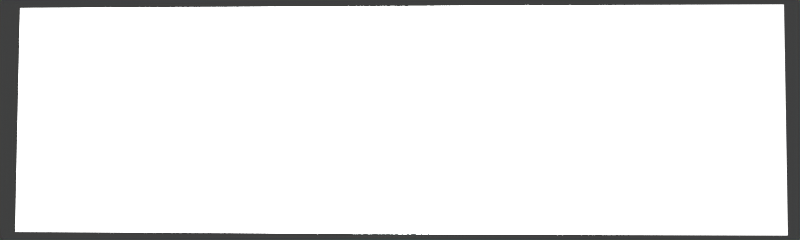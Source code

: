 # Source: card.blend  (saved by Blender 4.0.36; exported with 4.5.12 LTS)
import bpy
from mathutils import Matrix  # noqa: F401  (used for matrix-valued properties, if any)

bpy.ops.wm.read_factory_settings(use_empty=True)
scene = bpy.context.scene
scene.name = 'Scene'

# ---- collections
col_collection = bpy.data.collections.new('Collection'); scene.collection.children.link(col_collection)

# ---- world
world_world = bpy.data.worlds.new('World'); scene.world = world_world
world_world.use_nodes = True; world_world.node_tree.nodes.clear()
_N = world_world.node_tree.nodes; _L = world_world.node_tree.links
n0 = _N.new('ShaderNodeOutputWorld'); n0.name = 'World Output'; n0.location = (300, 300)
n1 = _N.new('ShaderNodeBackground'); n1.name = 'Background'; n1.location = (10, 300)
n1.inputs[0].default_value = (0.05088, 0.05088, 0.05088, 1.0)
_L.new(n1.outputs[0], n0.inputs[0])
n0.is_active_output = True
world_world.color = (0.05088, 0.05088, 0.05088)
world_world.use_sun_shadow = False
world_world.sun_shadow_jitter_overblur = 0.0

# ---- cameras
cam_camera = bpy.data.cameras.new('Camera')
cam_camera.ortho_scale = 2.0

# ---- lights
light_point = bpy.data.lights.new('Point', 'POINT')
light_point.transmission_factor = 0.0
light_point.use_soft_falloff = False
light_point.energy = 5000.0
light_point.shadow_maximum_resolution = 0.006
light_point.use_absolute_resolution = True
light_point_001 = bpy.data.lights.new('Point.001', 'POINT')
light_point_001.transmission_factor = 0.0
light_point_001.use_soft_falloff = False
light_point_001.energy = 1e+04
light_point_001.shadow_maximum_resolution = 0.006
light_point_001.use_absolute_resolution = True

# ---- meshes
me_cube_002 = bpy.data.meshes.new('Cube.002')
me_cube_002.from_pydata([(-1.0, -1.0, -1.0), (-1.0, -1.0, 1.0), (-1.0, 1.0, -1.0), (-1.0, 1.0, 1.0), (1.0, -1.0, -1.0), (1.0, -1.0, 1.0), (1.0, 1.0, -1.0), (1.0, 1.0, 1.0)], [], [(0, 1, 3, 2), (2, 3, 7, 6), (6, 7, 5, 4), (4, 5, 1, 0), (2, 6, 4, 0), (7, 3, 1, 5)])
_uv = me_cube_002.uv_layers.new(name='UVMap')
_uv.uv.foreach_set('vector', [0.375, 0.0, 0.625, 0.0, 0.625, 0.25, 0.375, 0.25, 0.375, 0.25, 0.625, 0.25, 0.625, 0.5, 0.375, 0.5, 0.375, 0.5, 0.625, 0.5, 0.625, 0.75, 0.375, 0.75, 0.375, 0.75, 0.625, 0.75, 0.625, 1.0, 0.375, 1.0, 0.125, 0.5, 0.375, 0.5, 0.375, 0.75, 0.125, 0.75, 0.625, 0.5, 0.875, 0.5, 0.875, 0.75, 0.625, 0.75])
me_cube_002.update()

# ---- objects
ob_point = bpy.data.objects.new('Point', light_point)
ob_camera = bpy.data.objects.new('Camera', cam_camera)
ob_point_001 = bpy.data.objects.new('Point.001', light_point_001)
ob_cube_002 = bpy.data.objects.new('Cube.002', me_cube_002)

# ---- transforms, parenting, visibility, modifiers, constraints
ob_point.location = (-2.636, 2.655, 2.688)
ob_camera.location = (0.0, 0.0, 11.99)
ob_point_001.location = (0.3444, -0.3666, -0.3754)
ob_cube_002.location = (0.0, -0.05393, -1.903)
ob_cube_002.rotation_euler = (-0.05653, -0.04651, 0.0)
ob_cube_002.scale = (4.428, 1.31, 1.093)

# ---- collection membership
col_collection.objects.link(ob_point)
col_collection.objects.link(ob_camera)
col_collection.objects.link(ob_point_001)
col_collection.objects.link(ob_cube_002)

# ---- scene / render settings (as saved in the file)
scene.camera = ob_camera
scene.frame_start = 1; scene.frame_end = 250; scene.frame_set(1)
scene.render.engine = 'BLENDER_EEVEE_NEXT'
scene.render.resolution_x = 5000
scene.render.resolution_y = 1500
scene.render.filter_size = 0.0
scene.render.film_transparent = True
scene.render.use_freestyle = True
scene.render.line_thickness = 4.0
scene.cycles.sampling_pattern = 'TABULATED_SOBOL'
scene.eevee.taa_samples = 1
scene.eevee.taa_render_samples = 1
scene.view_settings.view_transform = 'Standard'
scene.unit_settings.scale_length = 0.01
bpy.context.view_layer.update()
